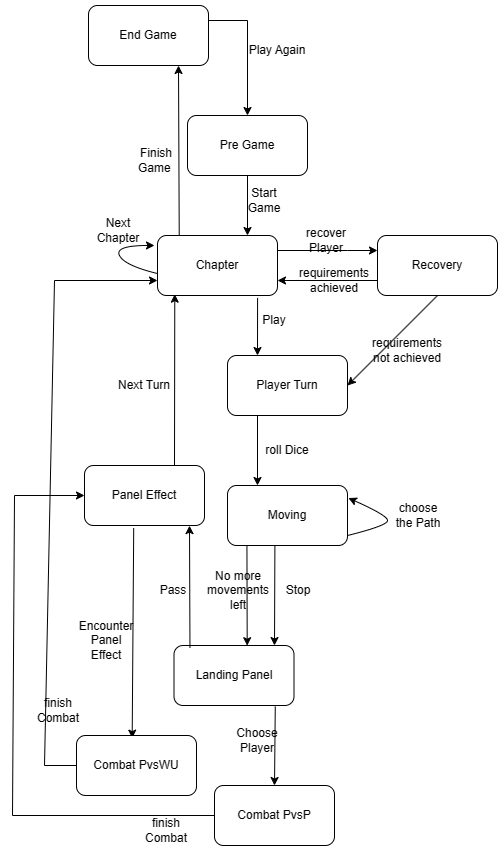

The diagram above was exported from draw.io. Its source (the exported page's mxGraphModel, read from the mxfile embedded in the PNG):
<mxGraphModel dx="1072" dy="591" grid="1" gridSize="10" guides="1" tooltips="1" connect="1" arrows="1" fold="1" page="1" pageScale="1" pageWidth="827" pageHeight="1169" math="0" shadow="0">
  <root>
    <mxCell id="WIyWlLk6GJQsqaUBKTNV-0" />
    <mxCell id="WIyWlLk6GJQsqaUBKTNV-1" parent="WIyWlLk6GJQsqaUBKTNV-0" />
    <mxCell id="910kTw6DZ2XzUG8DnuoN-0" value="Chapter" style="rounded=1;whiteSpace=wrap;html=1;" parent="WIyWlLk6GJQsqaUBKTNV-1" vertex="1">
      <mxGeometry x="315" y="250" width="120" height="60" as="geometry" />
    </mxCell>
    <mxCell id="910kTw6DZ2XzUG8DnuoN-2" value="Recovery" style="rounded=1;whiteSpace=wrap;html=1;" parent="WIyWlLk6GJQsqaUBKTNV-1" vertex="1">
      <mxGeometry x="535" y="250" width="120" height="60" as="geometry" />
    </mxCell>
    <mxCell id="910kTw6DZ2XzUG8DnuoN-3" value="recover Player" style="text;html=1;strokeColor=none;fillColor=none;align=center;verticalAlign=middle;whiteSpace=wrap;rounded=0;" parent="WIyWlLk6GJQsqaUBKTNV-1" vertex="1">
      <mxGeometry x="451.5" y="240" width="66" height="30" as="geometry" />
    </mxCell>
    <mxCell id="910kTw6DZ2XzUG8DnuoN-4" value="Player Turn" style="rounded=1;whiteSpace=wrap;html=1;" parent="WIyWlLk6GJQsqaUBKTNV-1" vertex="1">
      <mxGeometry x="385" y="370" width="120" height="60" as="geometry" />
    </mxCell>
    <mxCell id="910kTw6DZ2XzUG8DnuoN-7" value="" style="endArrow=classic;html=1;rounded=0;entryX=0.25;entryY=0;entryDx=0;entryDy=0;exitX=0.834;exitY=1.04;exitDx=0;exitDy=0;exitPerimeter=0;" parent="WIyWlLk6GJQsqaUBKTNV-1" source="910kTw6DZ2XzUG8DnuoN-0" target="910kTw6DZ2XzUG8DnuoN-4" edge="1">
      <mxGeometry width="50" height="50" relative="1" as="geometry">
        <mxPoint x="435" y="340" as="sourcePoint" />
        <mxPoint x="485" y="290" as="targetPoint" />
      </mxGeometry>
    </mxCell>
    <mxCell id="910kTw6DZ2XzUG8DnuoN-8" value="" style="endArrow=classic;html=1;rounded=0;entryX=0;entryY=0.25;entryDx=0;entryDy=0;exitX=1;exitY=0.25;exitDx=0;exitDy=0;" parent="WIyWlLk6GJQsqaUBKTNV-1" source="910kTw6DZ2XzUG8DnuoN-0" target="910kTw6DZ2XzUG8DnuoN-2" edge="1">
      <mxGeometry width="50" height="50" relative="1" as="geometry">
        <mxPoint x="435" y="280" as="sourcePoint" />
        <mxPoint x="465" y="220" as="targetPoint" />
        <Array as="points">
          <mxPoint x="505" y="265" />
        </Array>
      </mxGeometry>
    </mxCell>
    <mxCell id="910kTw6DZ2XzUG8DnuoN-10" value="Play" style="text;html=1;strokeColor=none;fillColor=none;align=center;verticalAlign=middle;whiteSpace=wrap;rounded=0;" parent="WIyWlLk6GJQsqaUBKTNV-1" vertex="1">
      <mxGeometry x="402" y="320" width="60" height="30" as="geometry" />
    </mxCell>
    <mxCell id="910kTw6DZ2XzUG8DnuoN-15" value="Landing Panel" style="rounded=1;whiteSpace=wrap;html=1;" parent="WIyWlLk6GJQsqaUBKTNV-1" vertex="1">
      <mxGeometry x="331.5" y="660" width="120" height="60" as="geometry" />
    </mxCell>
    <mxCell id="910kTw6DZ2XzUG8DnuoN-16" value="" style="endArrow=classic;html=1;rounded=0;exitX=0.25;exitY=1;exitDx=0;exitDy=0;entryX=0.25;entryY=0;entryDx=0;entryDy=0;" parent="WIyWlLk6GJQsqaUBKTNV-1" source="910kTw6DZ2XzUG8DnuoN-4" target="Vye4SbRoOgZOngzNwOV8-12" edge="1">
      <mxGeometry width="50" height="50" relative="1" as="geometry">
        <mxPoint x="415" y="530" as="sourcePoint" />
        <mxPoint x="415" y="480" as="targetPoint" />
      </mxGeometry>
    </mxCell>
    <mxCell id="910kTw6DZ2XzUG8DnuoN-18" value="Next Turn" style="text;html=1;strokeColor=none;fillColor=none;align=center;verticalAlign=middle;whiteSpace=wrap;rounded=0;" parent="WIyWlLk6GJQsqaUBKTNV-1" vertex="1">
      <mxGeometry x="272" y="385" width="60" height="30" as="geometry" />
    </mxCell>
    <mxCell id="910kTw6DZ2XzUG8DnuoN-20" value="roll Dice" style="text;html=1;strokeColor=none;fillColor=none;align=center;verticalAlign=middle;whiteSpace=wrap;rounded=0;" parent="WIyWlLk6GJQsqaUBKTNV-1" vertex="1">
      <mxGeometry x="415" y="450" width="60" height="30" as="geometry" />
    </mxCell>
    <mxCell id="910kTw6DZ2XzUG8DnuoN-21" value="" style="endArrow=classic;html=1;rounded=0;exitX=0;exitY=0.75;exitDx=0;exitDy=0;entryX=1;entryY=0.75;entryDx=0;entryDy=0;" parent="WIyWlLk6GJQsqaUBKTNV-1" source="910kTw6DZ2XzUG8DnuoN-2" target="910kTw6DZ2XzUG8DnuoN-0" edge="1">
      <mxGeometry width="50" height="50" relative="1" as="geometry">
        <mxPoint x="385" y="210" as="sourcePoint" />
        <mxPoint x="505" y="455" as="targetPoint" />
      </mxGeometry>
    </mxCell>
    <mxCell id="910kTw6DZ2XzUG8DnuoN-22" value="requirements achieved" style="text;html=1;strokeColor=none;fillColor=none;align=center;verticalAlign=middle;whiteSpace=wrap;rounded=0;" parent="WIyWlLk6GJQsqaUBKTNV-1" vertex="1">
      <mxGeometry x="462" y="280" width="60" height="30" as="geometry" />
    </mxCell>
    <mxCell id="910kTw6DZ2XzUG8DnuoN-27" value="Choose Player" style="text;html=1;strokeColor=none;fillColor=none;align=center;verticalAlign=middle;whiteSpace=wrap;rounded=0;" parent="WIyWlLk6GJQsqaUBKTNV-1" vertex="1">
      <mxGeometry x="385" y="740" width="60" height="30" as="geometry" />
    </mxCell>
    <mxCell id="910kTw6DZ2XzUG8DnuoN-28" value="Encounter Panel Effect" style="text;html=1;strokeColor=none;fillColor=none;align=center;verticalAlign=middle;whiteSpace=wrap;rounded=0;" parent="WIyWlLk6GJQsqaUBKTNV-1" vertex="1">
      <mxGeometry x="234" y="640" width="60" height="30" as="geometry" />
    </mxCell>
    <mxCell id="910kTw6DZ2XzUG8DnuoN-29" value="Combat PvsP" style="rounded=1;whiteSpace=wrap;html=1;" parent="WIyWlLk6GJQsqaUBKTNV-1" vertex="1">
      <mxGeometry x="372" y="800" width="120" height="60" as="geometry" />
    </mxCell>
    <mxCell id="910kTw6DZ2XzUG8DnuoN-46" value="Pre Game" style="rounded=1;whiteSpace=wrap;html=1;" parent="WIyWlLk6GJQsqaUBKTNV-1" vertex="1">
      <mxGeometry x="345" y="130" width="120" height="60" as="geometry" />
    </mxCell>
    <mxCell id="910kTw6DZ2XzUG8DnuoN-50" value="End Game" style="rounded=1;whiteSpace=wrap;html=1;" parent="WIyWlLk6GJQsqaUBKTNV-1" vertex="1">
      <mxGeometry x="246" y="20" width="120" height="60" as="geometry" />
    </mxCell>
    <mxCell id="910kTw6DZ2XzUG8DnuoN-52" value="Finish Game&amp;nbsp;" style="text;html=1;strokeColor=none;fillColor=none;align=center;verticalAlign=middle;whiteSpace=wrap;rounded=0;" parent="WIyWlLk6GJQsqaUBKTNV-1" vertex="1">
      <mxGeometry x="283.5" y="160" width="60" height="30" as="geometry" />
    </mxCell>
    <mxCell id="Vye4SbRoOgZOngzNwOV8-0" value="" style="endArrow=classic;html=1;rounded=0;exitX=0.5;exitY=1;exitDx=0;exitDy=0;entryX=1;entryY=0.5;entryDx=0;entryDy=0;" parent="WIyWlLk6GJQsqaUBKTNV-1" source="910kTw6DZ2XzUG8DnuoN-2" target="910kTw6DZ2XzUG8DnuoN-4" edge="1">
      <mxGeometry width="50" height="50" relative="1" as="geometry">
        <mxPoint x="505" y="430" as="sourcePoint" />
        <mxPoint x="535" y="520" as="targetPoint" />
      </mxGeometry>
    </mxCell>
    <mxCell id="Vye4SbRoOgZOngzNwOV8-1" value="requirements not achieved" style="text;html=1;strokeColor=none;fillColor=none;align=center;verticalAlign=middle;whiteSpace=wrap;rounded=0;" parent="WIyWlLk6GJQsqaUBKTNV-1" vertex="1">
      <mxGeometry x="535" y="350" width="60" height="30" as="geometry" />
    </mxCell>
    <mxCell id="Vye4SbRoOgZOngzNwOV8-8" value="Start Game" style="text;html=1;strokeColor=none;fillColor=none;align=center;verticalAlign=middle;whiteSpace=wrap;rounded=0;" parent="WIyWlLk6GJQsqaUBKTNV-1" vertex="1">
      <mxGeometry x="391.5" y="200" width="60" height="30" as="geometry" />
    </mxCell>
    <mxCell id="Vye4SbRoOgZOngzNwOV8-12" value="Moving" style="rounded=1;whiteSpace=wrap;html=1;" parent="WIyWlLk6GJQsqaUBKTNV-1" vertex="1">
      <mxGeometry x="385" y="500" width="120" height="60" as="geometry" />
    </mxCell>
    <mxCell id="Vye4SbRoOgZOngzNwOV8-14" value="" style="curved=1;endArrow=classic;html=1;rounded=0;entryX=1.007;entryY=0.209;entryDx=0;entryDy=0;entryPerimeter=0;" parent="WIyWlLk6GJQsqaUBKTNV-1" target="Vye4SbRoOgZOngzNwOV8-12" edge="1">
      <mxGeometry width="50" height="50" relative="1" as="geometry">
        <mxPoint x="505" y="550" as="sourcePoint" />
        <mxPoint x="555" y="500" as="targetPoint" />
        <Array as="points">
          <mxPoint x="545" y="540" />
          <mxPoint x="545" y="530" />
        </Array>
      </mxGeometry>
    </mxCell>
    <mxCell id="Vye4SbRoOgZOngzNwOV8-15" value="choose the Path" style="text;html=1;strokeColor=none;fillColor=none;align=center;verticalAlign=middle;whiteSpace=wrap;rounded=0;" parent="WIyWlLk6GJQsqaUBKTNV-1" vertex="1">
      <mxGeometry x="546" y="515" width="60" height="30" as="geometry" />
    </mxCell>
    <mxCell id="Vye4SbRoOgZOngzNwOV8-20" value="Stop" style="text;html=1;strokeColor=none;fillColor=none;align=center;verticalAlign=middle;whiteSpace=wrap;rounded=0;" parent="WIyWlLk6GJQsqaUBKTNV-1" vertex="1">
      <mxGeometry x="426" y="590" width="60" height="30" as="geometry" />
    </mxCell>
    <mxCell id="Vye4SbRoOgZOngzNwOV8-28" value="" style="endArrow=classic;html=1;rounded=0;exitX=0.395;exitY=1.005;exitDx=0;exitDy=0;exitPerimeter=0;" parent="WIyWlLk6GJQsqaUBKTNV-1" source="Vye4SbRoOgZOngzNwOV8-12" edge="1">
      <mxGeometry width="50" height="50" relative="1" as="geometry">
        <mxPoint x="382" y="590" as="sourcePoint" />
        <mxPoint x="432" y="660" as="targetPoint" />
      </mxGeometry>
    </mxCell>
    <mxCell id="Vye4SbRoOgZOngzNwOV8-30" value="" style="endArrow=classic;html=1;rounded=0;entryX=0.144;entryY=0.978;entryDx=0;entryDy=0;entryPerimeter=0;exitX=0.75;exitY=0;exitDx=0;exitDy=0;" parent="WIyWlLk6GJQsqaUBKTNV-1" source="Vye4SbRoOgZOngzNwOV8-34" target="910kTw6DZ2XzUG8DnuoN-0" edge="1">
      <mxGeometry width="50" height="50" relative="1" as="geometry">
        <mxPoint x="322" y="580" as="sourcePoint" />
        <mxPoint x="402" y="460" as="targetPoint" />
      </mxGeometry>
    </mxCell>
    <mxCell id="Vye4SbRoOgZOngzNwOV8-34" value="Panel Effect" style="rounded=1;whiteSpace=wrap;html=1;" parent="WIyWlLk6GJQsqaUBKTNV-1" vertex="1">
      <mxGeometry x="242" y="480" width="120" height="60" as="geometry" />
    </mxCell>
    <mxCell id="Vye4SbRoOgZOngzNwOV8-35" value="" style="endArrow=classic;html=1;rounded=0;exitX=0.133;exitY=0.034;exitDx=0;exitDy=0;entryX=0.875;entryY=1.002;entryDx=0;entryDy=0;entryPerimeter=0;exitPerimeter=0;" parent="WIyWlLk6GJQsqaUBKTNV-1" source="910kTw6DZ2XzUG8DnuoN-15" target="Vye4SbRoOgZOngzNwOV8-34" edge="1">
      <mxGeometry width="50" height="50" relative="1" as="geometry">
        <mxPoint x="492" y="690" as="sourcePoint" />
        <mxPoint x="346" y="544" as="targetPoint" />
      </mxGeometry>
    </mxCell>
    <mxCell id="Vye4SbRoOgZOngzNwOV8-36" value="Pass" style="text;html=1;strokeColor=none;fillColor=none;align=center;verticalAlign=middle;whiteSpace=wrap;rounded=0;" parent="WIyWlLk6GJQsqaUBKTNV-1" vertex="1">
      <mxGeometry x="300.5" y="590" width="60" height="30" as="geometry" />
    </mxCell>
    <mxCell id="Vye4SbRoOgZOngzNwOV8-37" value="" style="endArrow=classic;html=1;rounded=0;entryX=0.61;entryY=0.003;entryDx=0;entryDy=0;entryPerimeter=0;exitX=0.162;exitY=1.01;exitDx=0;exitDy=0;exitPerimeter=0;" parent="WIyWlLk6GJQsqaUBKTNV-1" source="Vye4SbRoOgZOngzNwOV8-12" target="910kTw6DZ2XzUG8DnuoN-15" edge="1">
      <mxGeometry width="50" height="50" relative="1" as="geometry">
        <mxPoint x="405" y="560" as="sourcePoint" />
        <mxPoint x="394" y="712" as="targetPoint" />
      </mxGeometry>
    </mxCell>
    <mxCell id="Vye4SbRoOgZOngzNwOV8-19" value="No more movements left" style="text;html=1;strokeColor=none;fillColor=none;align=center;verticalAlign=middle;whiteSpace=wrap;rounded=0;" parent="WIyWlLk6GJQsqaUBKTNV-1" vertex="1">
      <mxGeometry x="366" y="590" width="60" height="30" as="geometry" />
    </mxCell>
    <mxCell id="Vye4SbRoOgZOngzNwOV8-38" value="" style="endArrow=classic;html=1;rounded=0;entryX=0.75;entryY=1;entryDx=0;entryDy=0;exitX=0.181;exitY=-0.008;exitDx=0;exitDy=0;exitPerimeter=0;" parent="WIyWlLk6GJQsqaUBKTNV-1" source="910kTw6DZ2XzUG8DnuoN-0" target="910kTw6DZ2XzUG8DnuoN-50" edge="1">
      <mxGeometry relative="1" as="geometry">
        <mxPoint x="342" y="250" as="sourcePoint" />
        <mxPoint x="502" y="350" as="targetPoint" />
      </mxGeometry>
    </mxCell>
    <mxCell id="Vye4SbRoOgZOngzNwOV8-40" value="" style="endArrow=classic;html=1;rounded=0;exitX=0.844;exitY=1.017;exitDx=0;exitDy=0;exitPerimeter=0;entryX=0.5;entryY=0;entryDx=0;entryDy=0;" parent="WIyWlLk6GJQsqaUBKTNV-1" source="910kTw6DZ2XzUG8DnuoN-15" target="910kTw6DZ2XzUG8DnuoN-29" edge="1">
      <mxGeometry width="50" height="50" relative="1" as="geometry">
        <mxPoint x="372" y="720" as="sourcePoint" />
        <mxPoint x="391" y="800" as="targetPoint" />
      </mxGeometry>
    </mxCell>
    <mxCell id="Vye4SbRoOgZOngzNwOV8-41" value="" style="endArrow=classic;html=1;rounded=0;exitX=0.41;exitY=1.043;exitDx=0;exitDy=0;exitPerimeter=0;entryX=0.464;entryY=0.044;entryDx=0;entryDy=0;entryPerimeter=0;" parent="WIyWlLk6GJQsqaUBKTNV-1" source="Vye4SbRoOgZOngzNwOV8-34" target="Vye4SbRoOgZOngzNwOV8-54" edge="1">
      <mxGeometry width="50" height="50" relative="1" as="geometry">
        <mxPoint x="422" y="650" as="sourcePoint" />
        <mxPoint x="291" y="750" as="targetPoint" />
      </mxGeometry>
    </mxCell>
    <mxCell id="Vye4SbRoOgZOngzNwOV8-53" value="" style="endArrow=classic;html=1;rounded=0;exitX=0;exitY=0.5;exitDx=0;exitDy=0;entryX=0;entryY=0.5;entryDx=0;entryDy=0;" parent="WIyWlLk6GJQsqaUBKTNV-1" source="910kTw6DZ2XzUG8DnuoN-29" target="Vye4SbRoOgZOngzNwOV8-34" edge="1">
      <mxGeometry width="50" height="50" relative="1" as="geometry">
        <mxPoint x="402" y="944.3400000000001" as="sourcePoint" />
        <mxPoint x="92" y="770" as="targetPoint" />
        <Array as="points">
          <mxPoint x="170" y="830" />
          <mxPoint x="172" y="510" />
        </Array>
      </mxGeometry>
    </mxCell>
    <mxCell id="Vye4SbRoOgZOngzNwOV8-54" value="Combat PvsWU" style="rounded=1;whiteSpace=wrap;html=1;" parent="WIyWlLk6GJQsqaUBKTNV-1" vertex="1">
      <mxGeometry x="234" y="750" width="120" height="60" as="geometry" />
    </mxCell>
    <mxCell id="Vye4SbRoOgZOngzNwOV8-62" value="" style="endArrow=classic;html=1;rounded=0;exitX=0;exitY=0.5;exitDx=0;exitDy=0;entryX=0;entryY=0.75;entryDx=0;entryDy=0;" parent="WIyWlLk6GJQsqaUBKTNV-1" source="Vye4SbRoOgZOngzNwOV8-54" target="910kTw6DZ2XzUG8DnuoN-0" edge="1">
      <mxGeometry width="50" height="50" relative="1" as="geometry">
        <mxPoint x="234" y="894.3400000000001" as="sourcePoint" />
        <mxPoint x="302" y="810" as="targetPoint" />
        <Array as="points">
          <mxPoint x="202" y="780" />
          <mxPoint x="212" y="295" />
        </Array>
      </mxGeometry>
    </mxCell>
    <mxCell id="Vye4SbRoOgZOngzNwOV8-63" value="finish Combat" style="text;html=1;strokeColor=none;fillColor=none;align=center;verticalAlign=middle;whiteSpace=wrap;rounded=0;" parent="WIyWlLk6GJQsqaUBKTNV-1" vertex="1">
      <mxGeometry x="294" y="830" width="60" height="30" as="geometry" />
    </mxCell>
    <mxCell id="Vye4SbRoOgZOngzNwOV8-64" value="finish Combat" style="text;html=1;strokeColor=none;fillColor=none;align=center;verticalAlign=middle;whiteSpace=wrap;rounded=0;" parent="WIyWlLk6GJQsqaUBKTNV-1" vertex="1">
      <mxGeometry x="186" y="710" width="60" height="30" as="geometry" />
    </mxCell>
    <mxCell id="Vye4SbRoOgZOngzNwOV8-68" value="" style="curved=1;endArrow=classic;html=1;rounded=0;exitX=-0.002;exitY=0.633;exitDx=0;exitDy=0;exitPerimeter=0;" parent="WIyWlLk6GJQsqaUBKTNV-1" source="910kTw6DZ2XzUG8DnuoN-0" edge="1">
      <mxGeometry width="50" height="50" relative="1" as="geometry">
        <mxPoint x="250.5" y="290" as="sourcePoint" />
        <mxPoint x="312" y="260" as="targetPoint" />
        <Array as="points">
          <mxPoint x="282" y="280" />
          <mxPoint x="272" y="260" />
        </Array>
      </mxGeometry>
    </mxCell>
    <mxCell id="Vye4SbRoOgZOngzNwOV8-69" value="Next Chapter" style="text;html=1;strokeColor=none;fillColor=none;align=center;verticalAlign=middle;whiteSpace=wrap;rounded=0;" parent="WIyWlLk6GJQsqaUBKTNV-1" vertex="1">
      <mxGeometry x="246" y="230" width="60" height="30" as="geometry" />
    </mxCell>
    <mxCell id="Vye4SbRoOgZOngzNwOV8-71" value="" style="endArrow=classic;html=1;rounded=0;exitX=1;exitY=0.25;exitDx=0;exitDy=0;entryX=0.5;entryY=0;entryDx=0;entryDy=0;" parent="WIyWlLk6GJQsqaUBKTNV-1" source="910kTw6DZ2XzUG8DnuoN-50" target="910kTw6DZ2XzUG8DnuoN-46" edge="1">
      <mxGeometry width="50" height="50" relative="1" as="geometry">
        <mxPoint x="340" y="90" as="sourcePoint" />
        <mxPoint x="530" y="95" as="targetPoint" />
        <Array as="points">
          <mxPoint x="405" y="35" />
        </Array>
      </mxGeometry>
    </mxCell>
    <mxCell id="Vye4SbRoOgZOngzNwOV8-72" value="Play Again" style="text;html=1;strokeColor=none;fillColor=none;align=center;verticalAlign=middle;whiteSpace=wrap;rounded=0;" parent="WIyWlLk6GJQsqaUBKTNV-1" vertex="1">
      <mxGeometry x="405" y="50" width="60" height="30" as="geometry" />
    </mxCell>
    <mxCell id="Vye4SbRoOgZOngzNwOV8-74" value="" style="endArrow=classic;html=1;rounded=0;entryX=0.75;entryY=0;entryDx=0;entryDy=0;" parent="WIyWlLk6GJQsqaUBKTNV-1" source="910kTw6DZ2XzUG8DnuoN-46" target="910kTw6DZ2XzUG8DnuoN-0" edge="1">
      <mxGeometry width="50" height="50" relative="1" as="geometry">
        <mxPoint x="390" y="190" as="sourcePoint" />
        <mxPoint x="410" y="170" as="targetPoint" />
      </mxGeometry>
    </mxCell>
  </root>
</mxGraphModel>